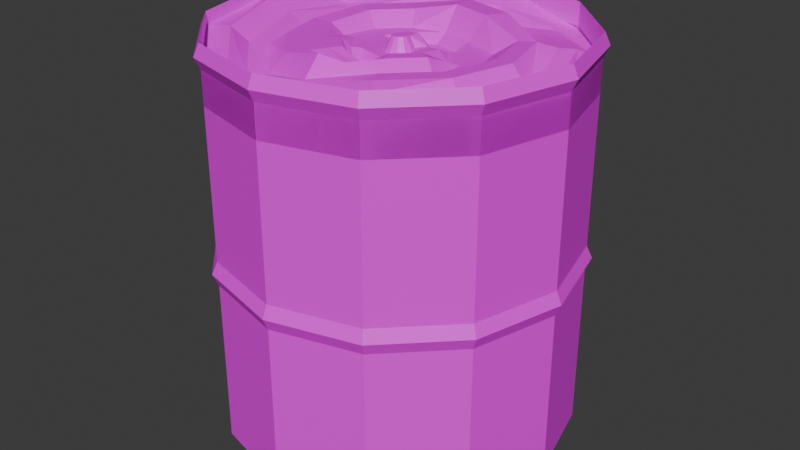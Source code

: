 # Source: fire_sand.blend  (saved by Blender 5.0.119; exported with 4.5.12 LTS)
import bpy
from mathutils import Matrix  # noqa: F401  (used for matrix-valued properties, if any)

bpy.ops.wm.read_factory_settings(use_empty=True)
scene = bpy.context.scene
scene.name = 'Scene'

# ---- collections
col_collection = bpy.data.collections.new('Collection'); scene.collection.children.link(col_collection)

# ---- images (referenced by path relative to the original .blend; pixels are not part of the script)
import os
ASSET_DIR = os.environ.get("B2B_ASSET_DIR", "")  # directory of the original .blend (textures are referenced by path, not embedded)
HERE = os.path.dirname(os.path.abspath(__file__))  # packed textures are extracted next to this script under _unpacked/

def load_image(name, relpath, width, height, colorspace="sRGB"):
    """Load a texture the original file referenced (path relative to the .blend, or extracted next to this script)."""
    p = next((c for c in (os.path.join(HERE, relpath), os.path.join(ASSET_DIR, relpath)) if relpath and os.path.exists(c)), "")
    if p:
        img = bpy.data.images.load(p, check_existing=True)
        img.name = name
    else:  # same state as the original file: an image datablock whose file is absent (Cycles renders it pink)
        img = bpy.data.images.new(name, width, height)
        img.source = "FILE"
        img.filepath = "//" + (relpath or name)
    img.colorspace_settings.name = colorspace
    return img
img_sand_png = load_image('sand.png', 'sand.png', 1024, 1024, 'sRGB')
img_red_jpg = load_image('red.jpg', 'red.jpg', 1024, 1024, 'sRGB')

# ---- materials (node trees are filled in below, after node groups)
mat_material_002 = bpy.data.materials.new('Material.002')
mat_material_001 = bpy.data.materials.new('Material.001')

# ---- material node trees
mat_material_002.use_nodes = True; mat_material_002.node_tree.nodes.clear()
_N = mat_material_002.node_tree.nodes; _L = mat_material_002.node_tree.links
n0 = _N.new('ShaderNodeBsdfPrincipled'); n0.name = 'Principled BSDF'; n0.location = (-200, 100)
n1 = _N.new('ShaderNodeOutputMaterial'); n1.name = 'Material Output'; n1.location = (200, 100)
n2 = _N.new('ShaderNodeTexImage'); n2.name = 'Image Texture'; n2.location = (-490, 80)
n2.image = img_sand_png
_L.new(n0.outputs[0], n1.inputs[0])
_L.new(n2.outputs[0], n0.inputs[0])
n1.is_active_output = True
mat_material_001.use_nodes = True; mat_material_001.node_tree.nodes.clear()
_N = mat_material_001.node_tree.nodes; _L = mat_material_001.node_tree.links
n0 = _N.new('ShaderNodeBsdfPrincipled'); n0.name = 'Principled BSDF'; n0.location = (-200, 100)
n1 = _N.new('ShaderNodeOutputMaterial'); n1.name = 'Material Output'; n1.location = (200, 100)
n2 = _N.new('ShaderNodeTexImage'); n2.name = 'Image Texture'; n2.location = (-490, 80)
n2.image = img_red_jpg
_L.new(n0.outputs[0], n1.inputs[0])
_L.new(n2.outputs[0], n0.inputs[0])
n1.is_active_output = True

# ---- world
world_world = bpy.data.worlds.new('World'); scene.world = world_world
world_world.use_nodes = True; world_world.node_tree.nodes.clear()
_N = world_world.node_tree.nodes; _L = world_world.node_tree.links
n0 = _N.new('ShaderNodeOutputWorld'); n0.name = 'World Output'; n0.location = (200, 100)
n1 = _N.new('ShaderNodeBackground'); n1.name = 'Background'; n1.location = (-200, 100)
n1.inputs[0].default_value = (0.05088, 0.05088, 0.05088, 1.0)
_L.new(n1.outputs[0], n0.inputs[0])
n0.is_active_output = True
world_world.color = (0.05088, 0.05088, 0.05088)
world_world.sun_shadow_jitter_overblur = 0.0

# ---- meshes
me_cylinder_001 = bpy.data.meshes.new('Cylinder.001')
me_cylinder_001.from_pydata([(0.0, 0.3, 0.2076), (0.15, 0.2598, 0.1843), (0.2598, 0.15, 0.1843), (0.3, 0.0, 0.1843), (0.2598, -0.15, 0.1843), (0.15, -0.2598, 0.1843), (0.0, -0.3, 0.1843), (-0.15, -0.2598, 0.1843), (-0.2598, -0.15, 0.2076), (-0.3, 0.0, 0.2076), (-0.2598, 0.15, 0.1843), (-0.15, 0.2598, 0.2076), (0.006151, 0.01065, 0.2076), (-4.215e-09, 0.0123, 0.2076), (0.01065, 0.006151, 0.2076), (0.0123, 4.215e-09, 0.2076), (0.01065, -0.006151, 0.2076), (0.006151, -0.01065, 0.2076), (4.215e-09, -0.0123, 0.2076), (-0.006151, -0.01065, 0.2076), (-0.01065, -0.006151, 0.2076), (-0.0123, -4.215e-09, 0.2076), (-0.01065, 0.006151, 0.2076), (-0.006151, 0.01065, 0.2076), (0.1311, 0.2271, 0.1854), (0.0, 0.2623, 0.1932), (0.2271, 0.1311, 0.1999), (0.2623, 0.0, 0.1699), (0.2271, -0.1311, 0.1699), (0.1311, -0.2271, 0.1999), (0.0, -0.2623, 0.1999), (-0.1311, -0.2271, 0.1843), (-0.2271, -0.1311, 0.2076), (-0.2623, 0.0, 0.2231), (-0.2271, 0.1311, 0.1854), (-0.1311, 0.2271, 0.1932), (0.1172, 0.203, 0.1854), (0.0, 0.2344, 0.1699), (0.203, 0.1172, 0.1999), (0.2344, 0.0, 0.1699), (0.203, -0.1172, 0.1699), (0.1172, -0.203, 0.1999), (0.0, -0.2344, 0.1854), (-0.1172, -0.203, 0.1699), (-0.203, -0.1172, 0.1843), (-0.2344, 0.0, 0.1999), (-0.203, 0.1172, 0.1854), (-0.1172, 0.203, 0.1699), (0.1017, 0.1761, 0.1843), (0.0, 0.2033, 0.1843), (0.1761, 0.1017, 0.2076), (0.2033, 0.0, 0.2076), (0.1761, -0.1017, 0.2076), (0.1017, -0.1761, 0.2076), (0.0, -0.2033, 0.1932), (-0.1017, -0.1761, 0.1699), (-0.1761, -0.1017, 0.1843), (-0.2033, 0.0, 0.1843), (-0.1761, 0.1017, 0.1843), (-0.1017, 0.1761, 0.1843), (0.08781, 0.1521, 0.2231), (0.0, 0.1756, 0.2231), (0.1521, 0.08781, 0.2076), (0.1756, 0.0, 0.2076), (0.1521, -0.08781, 0.2076), (0.08781, -0.1521, 0.2076), (0.0, -0.1756, 0.2231), (-0.08781, -0.1521, 0.1999), (-0.1521, -0.08781, 0.1999), (-0.1756, 0.0, 0.1999), (-0.1521, 0.08781, 0.2076), (-0.08781, 0.1521, 0.2076), (0.06983, 0.1209, 0.2231), (0.0, 0.1397, 0.2231), (0.1209, 0.06983, 0.1843), (0.1397, 0.0, 0.1843), (0.1209, -0.06983, 0.1843), (0.06983, -0.1209, 0.1843), (0.0, -0.1397, 0.1999), (-0.06983, -0.1209, 0.1999), (-0.1209, -0.06983, 0.1999), (-0.1397, 0.0, 0.1999), (-0.1209, 0.06983, 0.2076), (-0.06983, 0.1209, 0.2076), (0.05596, 0.09693, 0.1843), (0.0, 0.1119, 0.1843), (0.09693, 0.05596, 0.1843), (0.1119, 0.0, 0.1843), (0.09693, -0.05596, 0.2076), (0.05596, -0.09693, 0.2076), (0.0, -0.1119, 0.1843), (-0.05596, -0.09693, 0.1999), (-0.09693, -0.05596, 0.1999), (-0.1119, 0.0, 0.1843), (-0.09693, 0.05596, 0.1843), (-0.05596, 0.09693, 0.1843), (0.04488, 0.07774, 0.1699), (0.0, 0.08977, 0.1699), (0.07774, 0.04488, 0.1843), (0.08977, 0.0, 0.1843), (0.07774, -0.04488, 0.2076), (0.04488, -0.07774, 0.2076), (0.0, -0.08977, 0.1843), (-0.04488, -0.07774, 0.1999), (-0.07774, -0.04488, 0.1999), (-0.08977, 0.0, 0.1843), (-0.07774, 0.04488, 0.1843), (-0.04488, 0.07774, 0.1843), (0.03723, 0.06448, 0.1699), (0.0, 0.07445, 0.1699), (0.06448, 0.03723, 0.1843), (0.07445, 0.0, 0.1999), (0.06448, -0.03723, 0.1999), (0.03723, -0.06448, 0.1843), (0.0, -0.07445, 0.1699), (-0.03723, -0.06448, 0.1699), (-0.06448, -0.03723, 0.1843), (-0.07445, 0.0, 0.1843), (-0.06448, 0.03723, 0.1843), (-0.03723, 0.06448, 0.1699), (0.0294, 0.05092, 0.1699), (0.0, 0.0588, 0.1699), (0.05092, 0.0294, 0.1843), (0.0588, 0.0, 0.1999), (0.05092, -0.0294, 0.1999), (0.0294, -0.05092, 0.1843), (0.0, -0.0588, 0.1699), (-0.0294, -0.05092, 0.1699), (-0.05092, -0.0294, 0.1843), (-0.0588, 0.0, 0.1843), (-0.05092, 0.0294, 0.1843), (-0.0294, 0.05092, 0.1699), (0.02211, 0.03829, 0.1843), (0.0, 0.04421, 0.1999), (0.03829, 0.02211, 0.1843), (0.04421, 0.0, 0.1843), (0.03829, -0.02211, 0.1843), (0.02211, -0.03829, 0.1843), (0.0, -0.04421, 0.1843), (-0.02211, -0.03829, 0.1843), (-0.03829, -0.02211, 0.1843), (-0.04421, 0.0, 0.1843), (-0.03829, 0.02211, 0.1843), (-0.02211, 0.03829, 0.1999), (0.01199, 0.02077, 0.1843), (-1.873e-09, 0.02398, 0.1999), (0.02077, 0.01199, 0.1843), (0.02398, 1.873e-09, 0.1843), (0.02077, -0.01199, 0.1843), (0.01199, -0.02077, 0.1843), (1.873e-09, -0.02398, 0.1843), (-0.01199, -0.02077, 0.1843), (-0.02077, -0.01199, 0.1843), (-0.02398, -1.873e-09, 0.1843), (-0.02077, 0.01199, 0.1843), (-0.01199, 0.02077, 0.1999), (0.0, 0.3, -0.45), (0.0, 0.3, 0.1337), (0.15, 0.2598, -0.45), (0.15, 0.2598, 0.1337), (0.2598, 0.15, -0.45), (0.2598, 0.15, 0.1337), (0.3, 0.0, -0.45), (0.3, 0.0, 0.1337), (0.2598, -0.15, -0.45), (0.2598, -0.15, 0.1337), (0.15, -0.2598, -0.45), (0.15, -0.2598, 0.1337), (0.0, -0.3, -0.45), (0.0, -0.3, 0.1337), (-0.15, -0.2598, -0.45), (-0.15, -0.2598, 0.1337), (-0.2598, -0.15, -0.45), (-0.2598, -0.15, 0.1337), (-0.3, 0.0, -0.45), (-0.3, 0.0, 0.1337), (-0.2598, 0.15, -0.45), (-0.2598, 0.15, 0.1337), (-0.15, 0.2598, -0.45), (-0.15, 0.2598, 0.1337), (0.0, 0.3092, 0.2077), (0.1546, 0.2678, 0.2077), (0.2678, 0.1546, 0.2077), (0.3092, -7.647e-11, 0.2077), (0.2678, -0.1546, 0.2077), (0.1546, -0.2678, 0.2077), (0.0, -0.3092, 0.2077), (-0.1546, -0.2678, 0.2077), (-0.2678, -0.1546, 0.2077), (-0.3092, -7.647e-11, 0.2077), (-0.2678, 0.1546, 0.2077), (-0.1546, 0.2678, 0.2077), (0.15, 0.2598, 0.1887), (0.2598, 0.15, 0.1887), (0.3, 0.0, 0.1887), (0.2598, -0.15, 0.1887), (0.15, -0.2598, 0.1887), (0.0, -0.3, 0.1887), (-0.15, -0.2598, 0.1887), (-0.2598, -0.15, 0.1887), (-0.3, 0.0, 0.1887), (-0.2598, 0.15, 0.1887), (-0.15, 0.2598, 0.1887), (0.0, 0.3, 0.1887), (0.1548, 0.2681, -0.1426), (0.2681, 0.1548, -0.1426), (0.3096, 7.924e-11, -0.1426), (0.2681, -0.1548, -0.1426), (0.1548, -0.2681, -0.1426), (0.0, -0.3096, -0.1426), (-0.1548, -0.2681, -0.1426), (-0.2681, -0.1548, -0.1426), (-0.3096, 7.924e-11, -0.1426), (-0.2681, 0.1548, -0.1426), (-0.1548, 0.2681, -0.1426), (0.0, 0.3096, -0.1426), (0.0, 0.3, -0.1213), (0.15, 0.2598, -0.1213), (0.2598, 0.15, -0.1213), (0.3, 0.0, -0.1213), (0.2598, -0.15, -0.1213), (0.15, -0.2598, -0.1213), (0.0, -0.3, -0.1213), (-0.15, -0.2598, -0.1213), (-0.2598, -0.15, -0.1213), (-0.3, 0.0, -0.1213), (-0.2598, 0.15, -0.1213), (-0.15, 0.2598, -0.1213), (0.0, 0.3, 0.2284), (0.15, 0.2598, 0.2284), (0.2598, 0.15, 0.2284), (0.3, 0.0, 0.2284), (0.2598, -0.15, 0.2284), (0.15, -0.2598, 0.2284), (0.0, -0.3, 0.2284), (-0.15, -0.2598, 0.2284), (-0.2598, -0.15, 0.2284), (-0.3, 0.0, 0.2284), (-0.2598, 0.15, 0.2284), (-0.15, 0.2598, 0.2284), (0.15, 0.2598, -0.1638), (0.2598, 0.15, -0.1638), (0.3, 0.0, -0.1638), (0.2598, -0.15, -0.1638), (0.15, -0.2598, -0.1638), (0.0, -0.3, -0.1638), (-0.15, -0.2598, -0.1638), (-0.2598, -0.15, -0.1638), (-0.3, 0.0, -0.1638), (-0.2598, 0.15, -0.1638), (-0.15, 0.2598, -0.1638), (0.0, 0.3, -0.1638)], [], [(12, 13, 23, 22, 21, 20, 19, 18, 17, 16, 15, 14), (25, 24, 1, 0), (24, 26, 2, 1), (26, 27, 3, 2), (27, 28, 4, 3), (28, 29, 5, 4), (29, 30, 6, 5), (30, 31, 7, 6), (31, 32, 8, 7), (32, 33, 9, 8), (33, 34, 10, 9), (34, 35, 11, 10), (35, 25, 0, 11), (37, 36, 24, 25), (36, 38, 26, 24), (38, 39, 27, 26), (39, 40, 28, 27), (40, 41, 29, 28), (41, 42, 30, 29), (42, 43, 31, 30), (43, 44, 32, 31), (44, 45, 33, 32), (45, 46, 34, 33), (46, 47, 35, 34), (47, 37, 25, 35), (49, 48, 36, 37), (48, 50, 38, 36), (50, 51, 39, 38), (51, 52, 40, 39), (52, 53, 41, 40), (53, 54, 42, 41), (54, 55, 43, 42), (55, 56, 44, 43), (56, 57, 45, 44), (57, 58, 46, 45), (58, 59, 47, 46), (59, 49, 37, 47), (61, 60, 48, 49), (60, 62, 50, 48), (62, 63, 51, 50), (63, 64, 52, 51), (64, 65, 53, 52), (65, 66, 54, 53), (66, 67, 55, 54), (67, 68, 56, 55), (68, 69, 57, 56), (69, 70, 58, 57), (70, 71, 59, 58), (71, 61, 49, 59), (73, 72, 60, 61), (72, 74, 62, 60), (74, 75, 63, 62), (75, 76, 64, 63), (76, 77, 65, 64), (77, 78, 66, 65), (78, 79, 67, 66), (79, 80, 68, 67), (80, 81, 69, 68), (81, 82, 70, 69), (82, 83, 71, 70), (83, 73, 61, 71), (85, 84, 72, 73), (84, 86, 74, 72), (86, 87, 75, 74), (87, 88, 76, 75), (88, 89, 77, 76), (89, 90, 78, 77), (90, 91, 79, 78), (91, 92, 80, 79), (92, 93, 81, 80), (93, 94, 82, 81), (94, 95, 83, 82), (95, 85, 73, 83), (97, 96, 84, 85), (96, 98, 86, 84), (98, 99, 87, 86), (99, 100, 88, 87), (100, 101, 89, 88), (101, 102, 90, 89), (102, 103, 91, 90), (103, 104, 92, 91), (104, 105, 93, 92), (105, 106, 94, 93), (106, 107, 95, 94), (107, 97, 85, 95), (109, 108, 96, 97), (108, 110, 98, 96), (110, 111, 99, 98), (111, 112, 100, 99), (112, 113, 101, 100), (113, 114, 102, 101), (114, 115, 103, 102), (115, 116, 104, 103), (116, 117, 105, 104), (117, 118, 106, 105), (118, 119, 107, 106), (119, 109, 97, 107), (121, 120, 108, 109), (120, 122, 110, 108), (122, 123, 111, 110), (123, 124, 112, 111), (124, 125, 113, 112), (125, 126, 114, 113), (126, 127, 115, 114), (127, 128, 116, 115), (128, 129, 117, 116), (129, 130, 118, 117), (130, 131, 119, 118), (131, 121, 109, 119), (133, 132, 120, 121), (132, 134, 122, 120), (134, 135, 123, 122), (135, 136, 124, 123), (136, 137, 125, 124), (137, 138, 126, 125), (138, 139, 127, 126), (139, 140, 128, 127), (140, 141, 129, 128), (141, 142, 130, 129), (142, 143, 131, 130), (143, 133, 121, 131), (145, 144, 132, 133), (144, 146, 134, 132), (146, 147, 135, 134), (147, 148, 136, 135), (148, 149, 137, 136), (149, 150, 138, 137), (150, 151, 139, 138), (151, 152, 140, 139), (152, 153, 141, 140), (153, 154, 142, 141), (154, 155, 143, 142), (155, 145, 133, 143), (13, 12, 144, 145), (12, 14, 146, 144), (14, 15, 147, 146), (15, 16, 148, 147), (16, 17, 149, 148), (17, 18, 150, 149), (18, 19, 151, 150), (19, 20, 152, 151), (20, 21, 153, 152), (21, 22, 154, 153), (22, 23, 155, 154), (23, 13, 145, 155), (228, 157, 159, 229), (229, 159, 161, 230), (230, 161, 163, 231), (231, 163, 165, 232), (232, 165, 167, 233), (233, 167, 169, 234), (234, 169, 171, 235), (235, 171, 173, 236), (236, 173, 175, 237), (237, 175, 177, 238), (159, 157, 179, 177, 175, 173, 171, 169, 167, 165, 163, 161), (238, 177, 179, 239), (239, 179, 157, 228), (156, 158, 160, 162, 164, 166, 168, 170, 172, 174, 176, 178), (202, 191, 180, 203), (201, 190, 191, 202), (200, 189, 190, 201), (199, 188, 189, 200), (198, 187, 188, 199), (197, 186, 187, 198), (196, 185, 186, 197), (195, 184, 185, 196), (194, 183, 184, 195), (193, 182, 183, 194), (192, 181, 182, 193), (203, 180, 181, 192), (216, 203, 192, 217), (217, 192, 193, 218), (218, 193, 194, 219), (219, 194, 195, 220), (220, 195, 196, 221), (221, 196, 197, 222), (222, 197, 198, 223), (223, 198, 199, 224), (224, 199, 200, 225), (225, 200, 201, 226), (226, 201, 202, 227), (227, 202, 203, 216), (250, 214, 215, 251), (249, 213, 214, 250), (248, 212, 213, 249), (247, 211, 212, 248), (246, 210, 211, 247), (245, 209, 210, 246), (244, 208, 209, 245), (243, 207, 208, 244), (242, 206, 207, 243), (241, 205, 206, 242), (240, 204, 205, 241), (251, 215, 204, 240), (214, 227, 216, 215), (213, 226, 227, 214), (212, 225, 226, 213), (211, 224, 225, 212), (210, 223, 224, 211), (209, 222, 223, 210), (208, 221, 222, 209), (207, 220, 221, 208), (206, 219, 220, 207), (205, 218, 219, 206), (204, 217, 218, 205), (215, 216, 217, 204), (191, 239, 228, 180), (190, 238, 239, 191), (189, 237, 238, 190), (188, 236, 237, 189), (187, 235, 236, 188), (186, 234, 235, 187), (185, 233, 234, 186), (184, 232, 233, 185), (183, 231, 232, 184), (182, 230, 231, 183), (181, 229, 230, 182), (180, 228, 229, 181), (156, 251, 240, 158), (158, 240, 241, 160), (160, 241, 242, 162), (162, 242, 243, 164), (164, 243, 244, 166), (166, 244, 245, 168), (168, 245, 246, 170), (170, 246, 247, 172), (172, 247, 248, 174), (174, 248, 249, 176), (176, 249, 250, 178), (178, 250, 251, 156)])
me_cylinder_001.polygons.foreach_set('material_index', [0, 0, 0, 0, 0, 0, 0, 0, 0, 0, 0, 0, 0, 0, 0, 0, 0, 0, 0, 0, 0, 0, 0, 0, 0, 0, 0, 0, 0, 0, 0, 0, 0, 0, 0, 0, 0, 0, 0, 0, 0, 0, 0, 0, 0, 0, 0, 0, 0, 0, 0, 0, 0, 0, 0, 0, 0, 0, 0, 0, 0, 0, 0, 0, 0, 0, 0, 0, 0, 0, 0, 0, 0, 0, 0, 0, 0, 0, 0, 0, 0, 0, 0, 0, 0, 0, 0, 0, 0, 0, 0, 0, 0, 0, 0, 0, 0, 0, 0, 0, 0, 0, 0, 0, 0, 0, 0, 0, 0, 0, 0, 0, 0, 0, 0, 0, 0, 0, 0, 0, 0, 0, 0, 0, 0, 0, 0, 0, 0, 0, 0, 0, 0, 0, 0, 0, 0, 0, 0, 0, 0, 0, 0, 0, 0, 1, 1, 1, 1, 1, 1, 1, 1, 1, 1, 1, 1, 1, 1, 1, 1, 1, 1, 1, 1, 1, 1, 1, 1, 1, 1, 1, 1, 1, 1, 1, 1, 1, 1, 1, 1, 1, 1, 1, 1, 1, 1, 1, 1, 1, 1, 1, 1, 1, 1, 1, 1, 1, 1, 1, 1, 1, 1, 1, 1, 1, 1, 1, 1, 1, 1, 1, 1, 1, 1, 1, 1, 1, 1, 1, 1, 1, 1, 1, 1, 1, 1, 1, 1, 1, 1])
_uv = me_cylinder_001.uv_layers.new(name='UVMap')
_uv.uv.foreach_set('vector', [0.4795, 0.487, 0.4746, 0.4884, 0.4697, 0.487, 0.4661, 0.4834, 0.4648, 0.4785, 0.4661, 0.4736, 0.4697, 0.47, 0.4746, 0.4687, 0.4795, 0.47, 0.4831, 0.4736, 0.4845, 0.4785, 0.4831, 0.4834, 0.4746, 0.6883, 0.5795, 0.6602, 0.5946, 0.6864, 0.4746, 0.7185, 0.5795, 0.6602, 0.6563, 0.5834, 0.6825, 0.5985, 0.5946, 0.6864, 0.6563, 0.5834, 0.6844, 0.4785, 0.7146, 0.4785, 0.6825, 0.5985, 0.6844, 0.4785, 0.6563, 0.3736, 0.6825, 0.3585, 0.7146, 0.4785, 0.6563, 0.3736, 0.5795, 0.2968, 0.5946, 0.2707, 0.6825, 0.3585, 0.5795, 0.2968, 0.4746, 0.2687, 0.4746, 0.2385, 0.5946, 0.2707, 0.4746, 0.2687, 0.3697, 0.2968, 0.3546, 0.2707, 0.4746, 0.2385, 0.3697, 0.2968, 0.2929, 0.3736, 0.2668, 0.3585, 0.3546, 0.2707, 0.2929, 0.3736, 0.2648, 0.4785, 0.2346, 0.4785, 0.2668, 0.3585, 0.2648, 0.4785, 0.2929, 0.5834, 0.2668, 0.5985, 0.2346, 0.4785, 0.2929, 0.5834, 0.3697, 0.6602, 0.3546, 0.6864, 0.2668, 0.5985, 0.3697, 0.6602, 0.4746, 0.6883, 0.4746, 0.7185, 0.3546, 0.6864, 0.4746, 0.666, 0.5684, 0.6409, 0.5795, 0.6602, 0.4746, 0.6883, 0.5684, 0.6409, 0.637, 0.5723, 0.6563, 0.5834, 0.5795, 0.6602, 0.637, 0.5723, 0.6621, 0.4785, 0.6844, 0.4785, 0.6563, 0.5834, 0.6621, 0.4785, 0.637, 0.3848, 0.6563, 0.3736, 0.6844, 0.4785, 0.637, 0.3848, 0.5684, 0.3161, 0.5795, 0.2968, 0.6563, 0.3736, 0.5684, 0.3161, 0.4746, 0.291, 0.4746, 0.2687, 0.5795, 0.2968, 0.4746, 0.291, 0.3809, 0.3161, 0.3697, 0.2968, 0.4746, 0.2687, 0.3809, 0.3161, 0.3122, 0.3848, 0.2929, 0.3736, 0.3697, 0.2968, 0.3122, 0.3848, 0.2871, 0.4785, 0.2648, 0.4785, 0.2929, 0.3736, 0.2871, 0.4785, 0.3122, 0.5723, 0.2929, 0.5834, 0.2648, 0.4785, 0.3122, 0.5723, 0.3809, 0.6409, 0.3697, 0.6602, 0.2929, 0.5834, 0.3809, 0.6409, 0.4746, 0.666, 0.4746, 0.6883, 0.3697, 0.6602, 0.4746, 0.6412, 0.5559, 0.6194, 0.5684, 0.6409, 0.4746, 0.666, 0.5559, 0.6194, 0.6155, 0.5598, 0.637, 0.5723, 0.5684, 0.6409, 0.6155, 0.5598, 0.6373, 0.4785, 0.6621, 0.4785, 0.637, 0.5723, 0.6373, 0.4785, 0.6155, 0.3972, 0.637, 0.3848, 0.6621, 0.4785, 0.6155, 0.3972, 0.5559, 0.3377, 0.5684, 0.3161, 0.637, 0.3848, 0.5559, 0.3377, 0.4746, 0.3159, 0.4746, 0.291, 0.5684, 0.3161, 0.4746, 0.3159, 0.3933, 0.3377, 0.3809, 0.3161, 0.4746, 0.291, 0.3933, 0.3377, 0.3338, 0.3972, 0.3122, 0.3848, 0.3809, 0.3161, 0.3338, 0.3972, 0.312, 0.4785, 0.2871, 0.4785, 0.3122, 0.3848, 0.312, 0.4785, 0.3338, 0.5598, 0.3122, 0.5723, 0.2871, 0.4785, 0.3338, 0.5598, 0.3933, 0.6194, 0.3809, 0.6409, 0.3122, 0.5723, 0.3933, 0.6194, 0.4746, 0.6412, 0.4746, 0.666, 0.3809, 0.6409, 0.4746, 0.619, 0.5449, 0.6002, 0.5559, 0.6194, 0.4746, 0.6412, 0.5449, 0.6002, 0.5963, 0.5488, 0.6155, 0.5598, 0.5559, 0.6194, 0.5963, 0.5488, 0.6151, 0.4785, 0.6373, 0.4785, 0.6155, 0.5598, 0.6151, 0.4785, 0.5963, 0.4083, 0.6155, 0.3972, 0.6373, 0.4785, 0.5963, 0.4083, 0.5449, 0.3568, 0.5559, 0.3377, 0.6155, 0.3972, 0.5449, 0.3568, 0.4746, 0.338, 0.4746, 0.3159, 0.5559, 0.3377, 0.4746, 0.338, 0.4044, 0.3568, 0.3933, 0.3377, 0.4746, 0.3159, 0.4044, 0.3568, 0.3529, 0.4083, 0.3338, 0.3972, 0.3933, 0.3377, 0.3529, 0.4083, 0.3341, 0.4785, 0.312, 0.4785, 0.3338, 0.3972, 0.3341, 0.4785, 0.3529, 0.5488, 0.3338, 0.5598, 0.312, 0.4785, 0.3529, 0.5488, 0.4044, 0.6002, 0.3933, 0.6194, 0.3338, 0.5598, 0.4044, 0.6002, 0.4746, 0.619, 0.4746, 0.6412, 0.3933, 0.6194, 0.4746, 0.5902, 0.5305, 0.5753, 0.5449, 0.6002, 0.4746, 0.619, 0.5305, 0.5753, 0.5714, 0.5344, 0.5963, 0.5488, 0.5449, 0.6002, 0.5714, 0.5344, 0.5863, 0.4785, 0.6151, 0.4785, 0.5963, 0.5488, 0.5863, 0.4785, 0.5714, 0.4227, 0.5963, 0.4083, 0.6151, 0.4785, 0.5714, 0.4227, 0.5305, 0.3818, 0.5449, 0.3568, 0.5963, 0.4083, 0.5305, 0.3818, 0.4746, 0.3668, 0.4746, 0.338, 0.5449, 0.3568, 0.4746, 0.3668, 0.4187, 0.3818, 0.4044, 0.3568, 0.4746, 0.338, 0.4187, 0.3818, 0.3779, 0.4227, 0.3529, 0.4083, 0.4044, 0.3568, 0.3779, 0.4227, 0.3629, 0.4785, 0.3341, 0.4785, 0.3529, 0.4083, 0.3629, 0.4785, 0.3779, 0.5344, 0.3529, 0.5488, 0.3341, 0.4785, 0.3779, 0.5344, 0.4187, 0.5753, 0.4044, 0.6002, 0.3529, 0.5488, 0.4187, 0.5753, 0.4746, 0.5902, 0.4746, 0.619, 0.4044, 0.6002, 0.4746, 0.5681, 0.5194, 0.5561, 0.5305, 0.5753, 0.4746, 0.5902, 0.5194, 0.5561, 0.5522, 0.5233, 0.5714, 0.5344, 0.5305, 0.5753, 0.5522, 0.5233, 0.5641, 0.4785, 0.5863, 0.4785, 0.5714, 0.5344, 0.5641, 0.4785, 0.5522, 0.4337, 0.5714, 0.4227, 0.5863, 0.4785, 0.5522, 0.4337, 0.5194, 0.401, 0.5305, 0.3818, 0.5714, 0.4227, 0.5194, 0.401, 0.4746, 0.389, 0.4746, 0.3668, 0.5305, 0.3818, 0.4746, 0.389, 0.4298, 0.401, 0.4187, 0.3818, 0.4746, 0.3668, 0.4298, 0.401, 0.3971, 0.4337, 0.3779, 0.4227, 0.4187, 0.3818, 0.3971, 0.4337, 0.3851, 0.4785, 0.3629, 0.4785, 0.3779, 0.4227, 0.3851, 0.4785, 0.3971, 0.5233, 0.3779, 0.5344, 0.3629, 0.4785, 0.3971, 0.5233, 0.4298, 0.5561, 0.4187, 0.5753, 0.3779, 0.5344, 0.4298, 0.5561, 0.4746, 0.5681, 0.4746, 0.5902, 0.4187, 0.5753, 0.4746, 0.5503, 0.5105, 0.5407, 0.5194, 0.5561, 0.4746, 0.5681, 0.5105, 0.5407, 0.5368, 0.5144, 0.5522, 0.5233, 0.5194, 0.5561, 0.5368, 0.5144, 0.5464, 0.4785, 0.5641, 0.4785, 0.5522, 0.5233, 0.5464, 0.4785, 0.5368, 0.4426, 0.5522, 0.4337, 0.5641, 0.4785, 0.5368, 0.4426, 0.5105, 0.4163, 0.5194, 0.401, 0.5522, 0.4337, 0.5105, 0.4163, 0.4746, 0.4067, 0.4746, 0.389, 0.5194, 0.401, 0.4746, 0.4067, 0.4387, 0.4163, 0.4298, 0.401, 0.4746, 0.389, 0.4387, 0.4163, 0.4124, 0.4426, 0.3971, 0.4337, 0.4298, 0.401, 0.4124, 0.4426, 0.4028, 0.4785, 0.3851, 0.4785, 0.3971, 0.4337, 0.4028, 0.4785, 0.4124, 0.5144, 0.3971, 0.5233, 0.3851, 0.4785, 0.4124, 0.5144, 0.4387, 0.5407, 0.4298, 0.5561, 0.3971, 0.5233, 0.4387, 0.5407, 0.4746, 0.5503, 0.4746, 0.5681, 0.4298, 0.5561, 0.4746, 0.5381, 0.5044, 0.5301, 0.5105, 0.5407, 0.4746, 0.5503, 0.5044, 0.5301, 0.5262, 0.5083, 0.5368, 0.5144, 0.5105, 0.5407, 0.5262, 0.5083, 0.5342, 0.4785, 0.5464, 0.4785, 0.5368, 0.5144, 0.5342, 0.4785, 0.5262, 0.4487, 0.5368, 0.4426, 0.5464, 0.4785, 0.5262, 0.4487, 0.5044, 0.4269, 0.5105, 0.4163, 0.5368, 0.4426, 0.5044, 0.4269, 0.4746, 0.419, 0.4746, 0.4067, 0.5105, 0.4163, 0.4746, 0.419, 0.4448, 0.4269, 0.4387, 0.4163, 0.4746, 0.4067, 0.4448, 0.4269, 0.423, 0.4487, 0.4124, 0.4426, 0.4387, 0.4163, 0.423, 0.4487, 0.415, 0.4785, 0.4028, 0.4785, 0.4124, 0.4426, 0.415, 0.4785, 0.423, 0.5083, 0.4124, 0.5144, 0.4028, 0.4785, 0.423, 0.5083, 0.4448, 0.5301, 0.4387, 0.5407, 0.4124, 0.5144, 0.4448, 0.5301, 0.4746, 0.5381, 0.4746, 0.5503, 0.4387, 0.5407, 0.4746, 0.5256, 0.4981, 0.5193, 0.5044, 0.5301, 0.4746, 0.5381, 0.4981, 0.5193, 0.5153, 0.502, 0.5262, 0.5083, 0.5044, 0.5301, 0.5153, 0.502, 0.5216, 0.4785, 0.5342, 0.4785, 0.5262, 0.5083, 0.5216, 0.4785, 0.5153, 0.455, 0.5262, 0.4487, 0.5342, 0.4785, 0.5153, 0.455, 0.4981, 0.4378, 0.5044, 0.4269, 0.5262, 0.4487, 0.4981, 0.4378, 0.4746, 0.4315, 0.4746, 0.419, 0.5044, 0.4269, 0.4746, 0.4315, 0.4511, 0.4378, 0.4448, 0.4269, 0.4746, 0.419, 0.4511, 0.4378, 0.4339, 0.455, 0.423, 0.4487, 0.4448, 0.4269, 0.4339, 0.455, 0.4276, 0.4785, 0.415, 0.4785, 0.423, 0.4487, 0.4276, 0.4785, 0.4339, 0.502, 0.423, 0.5083, 0.415, 0.4785, 0.4339, 0.502, 0.4511, 0.5193, 0.4448, 0.5301, 0.423, 0.5083, 0.4511, 0.5193, 0.4746, 0.5256, 0.4746, 0.5381, 0.4448, 0.5301, 0.4746, 0.5139, 0.4923, 0.5091, 0.4981, 0.5193, 0.4746, 0.5256, 0.4923, 0.5091, 0.5052, 0.4962, 0.5153, 0.502, 0.4981, 0.5193, 0.5052, 0.4962, 0.51, 0.4785, 0.5216, 0.4785, 0.5153, 0.502, 0.51, 0.4785, 0.5052, 0.4608, 0.5153, 0.455, 0.5216, 0.4785, 0.5052, 0.4608, 0.4923, 0.4479, 0.4981, 0.4378, 0.5153, 0.455, 0.4923, 0.4479, 0.4746, 0.4431, 0.4746, 0.4315, 0.4981, 0.4378, 0.4746, 0.4431, 0.4569, 0.4479, 0.4511, 0.4378, 0.4746, 0.4315, 0.4569, 0.4479, 0.444, 0.4608, 0.4339, 0.455, 0.4511, 0.4378, 0.444, 0.4608, 0.4392, 0.4785, 0.4276, 0.4785, 0.4339, 0.455, 0.4392, 0.4785, 0.444, 0.4962, 0.4339, 0.502, 0.4276, 0.4785, 0.444, 0.4962, 0.4569, 0.5091, 0.4511, 0.5193, 0.4339, 0.502, 0.4569, 0.5091, 0.4746, 0.5139, 0.4746, 0.5256, 0.4511, 0.5193, 0.4746, 0.4977, 0.4842, 0.4951, 0.4923, 0.5091, 0.4746, 0.5139, 0.4842, 0.4951, 0.4912, 0.4881, 0.5052, 0.4962, 0.4923, 0.5091, 0.4912, 0.4881, 0.4938, 0.4785, 0.51, 0.4785, 0.5052, 0.4962, 0.4938, 0.4785, 0.4912, 0.4689, 0.5052, 0.4608, 0.51, 0.4785, 0.4912, 0.4689, 0.4842, 0.4619, 0.4923, 0.4479, 0.5052, 0.4608, 0.4842, 0.4619, 0.4746, 0.4593, 0.4746, 0.4431, 0.4923, 0.4479, 0.4746, 0.4593, 0.465, 0.4619, 0.4569, 0.4479, 0.4746, 0.4431, 0.465, 0.4619, 0.458, 0.4689, 0.444, 0.4608, 0.4569, 0.4479, 0.458, 0.4689, 0.4554, 0.4785, 0.4392, 0.4785, 0.444, 0.4608, 0.4554, 0.4785, 0.458, 0.4881, 0.444, 0.4962, 0.4392, 0.4785, 0.458, 0.4881, 0.465, 0.4951, 0.4569, 0.5091, 0.444, 0.4962, 0.465, 0.4951, 0.4746, 0.4977, 0.4746, 0.5139, 0.4569, 0.5091, 0.4746, 0.4884, 0.4795, 0.487, 0.4842, 0.4951, 0.4746, 0.4977, 0.4795, 0.487, 0.4831, 0.4834, 0.4912, 0.4881, 0.4842, 0.4951, 0.4831, 0.4834, 0.4845, 0.4785, 0.4938, 0.4785, 0.4912, 0.4881, 0.4845, 0.4785, 0.4831, 0.4736, 0.4912, 0.4689, 0.4938, 0.4785, 0.4831, 0.4736, 0.4795, 0.47, 0.4842, 0.4619, 0.4912, 0.4689, 0.4795, 0.47, 0.4746, 0.4687, 0.4746, 0.4593, 0.4842, 0.4619, 0.4746, 0.4687, 0.4697, 0.47, 0.465, 0.4619, 0.4746, 0.4593, 0.4697, 0.47, 0.4661, 0.4736, 0.458, 0.4689, 0.465, 0.4619, 0.4661, 0.4736, 0.4648, 0.4785, 0.4554, 0.4785, 0.458, 0.4689, 0.4648, 0.4785, 0.4661, 0.4834, 0.458, 0.4881, 0.4554, 0.4785, 0.4661, 0.4834, 0.4697, 0.487, 0.465, 0.4951, 0.458, 0.4881, 0.4697, 0.487, 0.4746, 0.4884, 0.4746, 0.4977, 0.465, 0.4951, 0.8923, 0.7152, 0.8923, 0.7973, 0.8367, 0.7973, 0.8367, 0.7152, 0.8367, 0.7152, 0.8367, 0.7973, 0.7812, 0.7973, 0.7812, 0.7152, 0.7812, 0.7152, 0.7812, 0.7973, 0.7256, 0.7973, 0.7256, 0.7152, 0.7256, 0.7152, 0.7256, 0.7973, 0.67, 0.7973, 0.67, 0.7152, 0.67, 0.7152, 0.67, 0.7973, 0.6145, 0.7973, 0.6145, 0.7152, 0.6145, 0.7152, 0.6145, 0.7973, 0.5589, 0.7973, 0.5589, 0.7152, 0.5589, 0.7152, 0.5589, 0.7973, 0.5033, 0.7973, 0.5033, 0.7152, 0.5033, 0.7152, 0.5033, 0.7973, 0.4478, 0.7973, 0.4478, 0.7152, 0.4478, 0.7152, 0.4478, 0.7973, 0.3922, 0.7973, 0.3922, 0.7152, 0.3922, 0.7152, 0.3922, 0.7973, 0.3366, 0.7973, 0.3366, 0.7152, 0.37, 0.4578, 0.25, 0.49, 0.13, 0.4578, 0.04215, 0.37, 0.01, 0.25, 0.04215, 0.13, 0.13, 0.04215, 0.25, 0.01, 0.37, 0.04215, 0.4578, 0.13, 0.49, 0.25, 0.4578, 0.37, 0.3366, 0.7152, 0.3366, 0.7973, 0.2811, 0.7973, 0.2811, 0.7152, 0.2811, 0.7152, 0.2811, 0.7973, 0.2255, 0.7973, 0.2255, 0.7152, 0.75, 0.49, 0.87, 0.4578, 0.9578, 0.37, 0.99, 0.25, 0.9578, 0.13, 0.87, 0.04215, 0.75, 0.01, 0.63, 0.04215, 0.5422, 0.13, 0.51, 0.25, 0.5422, 0.37, 0.63, 0.4578, 0.2811, 0.7005, 0.2811, 0.7076, 0.2255, 0.7076, 0.2255, 0.7005, 0.3366, 0.7005, 0.3366, 0.7076, 0.2811, 0.7076, 0.2811, 0.7005, 0.3922, 0.7005, 0.3922, 0.7076, 0.3366, 0.7076, 0.3366, 0.7005, 0.4478, 0.7005, 0.4478, 0.7076, 0.3922, 0.7076, 0.3922, 0.7005, 0.5033, 0.7005, 0.5033, 0.7076, 0.4478, 0.7076, 0.4478, 0.7005, 0.5589, 0.7005, 0.5589, 0.7076, 0.5033, 0.7076, 0.5033, 0.7005, 0.6145, 0.7005, 0.6145, 0.7076, 0.5589, 0.7076, 0.5589, 0.7005, 0.67, 0.7005, 0.67, 0.7076, 0.6145, 0.7076, 0.6145, 0.7005, 0.7256, 0.7005, 0.7256, 0.7076, 0.67, 0.7076, 0.67, 0.7005, 0.7812, 0.7005, 0.7812, 0.7076, 0.7256, 0.7076, 0.7256, 0.7005, 0.8367, 0.7005, 0.8367, 0.7076, 0.7812, 0.7076, 0.7812, 0.7005, 0.8923, 0.7005, 0.8923, 0.7076, 0.8367, 0.7076, 0.8367, 0.7005, 0.8923, 0.5857, 0.8923, 0.7005, 0.8367, 0.7005, 0.8367, 0.5857, 0.8367, 0.5857, 0.8367, 0.7005, 0.7812, 0.7005, 0.7812, 0.5857, 0.7812, 0.5857, 0.7812, 0.7005, 0.7256, 0.7005, 0.7256, 0.5857, 0.7256, 0.5857, 0.7256, 0.7005, 0.67, 0.7005, 0.67, 0.5857, 0.67, 0.5857, 0.67, 0.7005, 0.6145, 0.7005, 0.6145, 0.5857, 0.6145, 0.5857, 0.6145, 0.7005, 0.5589, 0.7005, 0.5589, 0.5857, 0.5589, 0.5857, 0.5589, 0.7005, 0.5033, 0.7005, 0.5033, 0.5857, 0.5033, 0.5857, 0.5033, 0.7005, 0.4478, 0.7005, 0.4478, 0.5857, 0.4478, 0.5857, 0.4478, 0.7005, 0.3922, 0.7005, 0.3922, 0.5857, 0.3922, 0.5857, 0.3922, 0.7005, 0.3366, 0.7005, 0.3366, 0.5857, 0.3366, 0.5857, 0.3366, 0.7005, 0.2811, 0.7005, 0.2811, 0.5857, 0.2811, 0.5857, 0.2811, 0.7005, 0.2255, 0.7005, 0.2255, 0.5857, 0.2811, 0.5699, 0.2811, 0.5778, 0.2255, 0.5778, 0.2255, 0.5699, 0.3366, 0.5699, 0.3366, 0.5778, 0.2811, 0.5778, 0.2811, 0.5699, 0.3922, 0.5699, 0.3922, 0.5778, 0.3366, 0.5778, 0.3366, 0.5699, 0.4478, 0.5699, 0.4478, 0.5778, 0.3922, 0.5778, 0.3922, 0.5699, 0.5033, 0.5699, 0.5033, 0.5778, 0.4478, 0.5778, 0.4478, 0.5699, 0.5589, 0.5699, 0.5589, 0.5778, 0.5033, 0.5778, 0.5033, 0.5699, 0.6145, 0.5699, 0.6145, 0.5778, 0.5589, 0.5778, 0.5589, 0.5699, 0.67, 0.5699, 0.67, 0.5778, 0.6145, 0.5778, 0.6145, 0.5699, 0.7256, 0.5699, 0.7256, 0.5778, 0.67, 0.5778, 0.67, 0.5699, 0.7812, 0.5699, 0.7812, 0.5778, 0.7256, 0.5778, 0.7256, 0.5699, 0.8367, 0.5699, 0.8367, 0.5778, 0.7812, 0.5778, 0.7812, 0.5699, 0.8923, 0.5699, 0.8923, 0.5778, 0.8367, 0.5778, 0.8367, 0.5699, 0.2811, 0.5778, 0.2811, 0.5857, 0.2255, 0.5857, 0.2255, 0.5778, 0.3366, 0.5778, 0.3366, 0.5857, 0.2811, 0.5857, 0.2811, 0.5778, 0.3922, 0.5778, 0.3922, 0.5857, 0.3366, 0.5857, 0.3366, 0.5778, 0.4478, 0.5778, 0.4478, 0.5857, 0.3922, 0.5857, 0.3922, 0.5778, 0.5033, 0.5778, 0.5033, 0.5857, 0.4478, 0.5857, 0.4478, 0.5778, 0.5589, 0.5778, 0.5589, 0.5857, 0.5033, 0.5857, 0.5033, 0.5778, 0.6145, 0.5778, 0.6145, 0.5857, 0.5589, 0.5857, 0.5589, 0.5778, 0.67, 0.5778, 0.67, 0.5857, 0.6145, 0.5857, 0.6145, 0.5778, 0.7256, 0.5778, 0.7256, 0.5857, 0.67, 0.5857, 0.67, 0.5778, 0.7812, 0.5778, 0.7812, 0.5857, 0.7256, 0.5857, 0.7256, 0.5778, 0.8367, 0.5778, 0.8367, 0.5857, 0.7812, 0.5857, 0.7812, 0.5778, 0.8923, 0.5778, 0.8923, 0.5857, 0.8367, 0.5857, 0.8367, 0.5778, 0.2811, 0.7076, 0.2811, 0.7152, 0.2255, 0.7152, 0.2255, 0.7076, 0.3366, 0.7076, 0.3366, 0.7152, 0.2811, 0.7152, 0.2811, 0.7076, 0.3922, 0.7076, 0.3922, 0.7152, 0.3366, 0.7152, 0.3366, 0.7076, 0.4478, 0.7076, 0.4478, 0.7152, 0.3922, 0.7152, 0.3922, 0.7076, 0.5033, 0.7076, 0.5033, 0.7152, 0.4478, 0.7152, 0.4478, 0.7076, 0.5589, 0.7076, 0.5589, 0.7152, 0.5033, 0.7152, 0.5033, 0.7076, 0.6145, 0.7076, 0.6145, 0.7152, 0.5589, 0.7152, 0.5589, 0.7076, 0.67, 0.7076, 0.67, 0.7152, 0.6145, 0.7152, 0.6145, 0.7076, 0.7256, 0.7076, 0.7256, 0.7152, 0.67, 0.7152, 0.67, 0.7076, 0.7812, 0.7076, 0.7812, 0.7152, 0.7256, 0.7152, 0.7256, 0.7076, 0.8367, 0.7076, 0.8367, 0.7152, 0.7812, 0.7152, 0.7812, 0.7076, 0.8923, 0.7076, 0.8923, 0.7152, 0.8367, 0.7152, 0.8367, 0.7076, 0.8923, 0.4639, 0.8923, 0.5699, 0.8367, 0.5699, 0.8367, 0.4639, 0.8367, 0.4639, 0.8367, 0.5699, 0.7812, 0.5699, 0.7812, 0.4639, 0.7812, 0.4639, 0.7812, 0.5699, 0.7256, 0.5699, 0.7256, 0.4639, 0.7256, 0.4639, 0.7256, 0.5699, 0.67, 0.5699, 0.67, 0.4639, 0.67, 0.4639, 0.67, 0.5699, 0.6145, 0.5699, 0.6145, 0.4639, 0.6145, 0.4639, 0.6145, 0.5699, 0.5589, 0.5699, 0.5589, 0.4639, 0.5589, 0.4639, 0.5589, 0.5699, 0.5033, 0.5699, 0.5033, 0.4639, 0.5033, 0.4639, 0.5033, 0.5699, 0.4478, 0.5699, 0.4478, 0.4639, 0.4478, 0.4639, 0.4478, 0.5699, 0.3922, 0.5699, 0.3922, 0.4639, 0.3922, 0.4639, 0.3922, 0.5699, 0.3366, 0.5699, 0.3366, 0.4639, 0.3366, 0.4639, 0.3366, 0.5699, 0.2811, 0.5699, 0.2811, 0.4639, 0.2811, 0.4639, 0.2811, 0.5699, 0.2255, 0.5699, 0.2255, 0.4639])
me_cylinder_001.materials.append(mat_material_002)
me_cylinder_001.materials.append(mat_material_001)
me_cylinder_001.update()

# ---- objects
ob_cylinder_001 = bpy.data.objects.new('Cylinder.001', me_cylinder_001)

# ---- transforms, parenting, visibility, modifiers, constraints
ob_cylinder_001.location = (0.0, 0.0, 0.0)

# ---- collection membership
col_collection.objects.link(ob_cylinder_001)

# ---- scene / render settings (as saved in the file)
scene.frame_start = 1; scene.frame_end = 250; scene.frame_set(1)
scene.render.engine = 'BLENDER_EEVEE_NEXT'
scene.render.bake_bias = 0.0
scene.render.bake_samples = 0
scene.cycles.sampling_pattern = 'TABULATED_SOBOL'
scene.eevee.use_volume_custom_range = False
bpy.context.view_layer.update()

# ---- added for rendering (the .blend has no active camera and no usable light): camera, sun
cam_auto = bpy.data.cameras.new('AutoCamera')
cam_auto.lens = 50.0
cam_auto.sensor_width = 36.0
cam_auto.clip_end = 1000.0
ob_auto_camera = bpy.data.objects.new('AutoCamera', cam_auto)
scene.collection.objects.link(ob_auto_camera)
ob_auto_camera.location = (1.0248, -1.22976, 0.709017)
ob_auto_camera.rotation_euler = (1.09748, -7.21219e-08, 0.694738)
scene.camera = ob_auto_camera
light_auto_sun = bpy.data.lights.new('AutoSun', 'SUN')
light_auto_sun.energy = 3.0
light_auto_sun.angle = 0.0523599
ob_auto_sun = bpy.data.objects.new('AutoSun', light_auto_sun)
scene.collection.objects.link(ob_auto_sun)
ob_auto_sun.rotation_euler = (0.872665, 0.174533, 0.523599)
bpy.context.view_layer.update()

